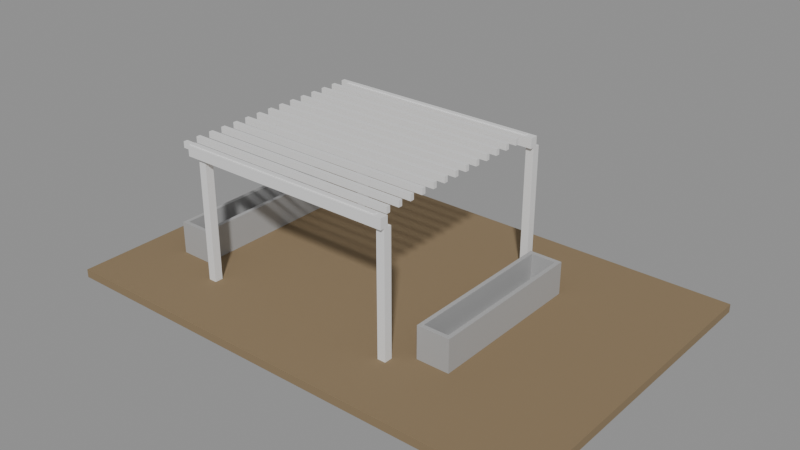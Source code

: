 # Source: e2452_after.blend  (saved by Blender 5.2.44; exported with 4.5.12 LTS)
import bpy
from mathutils import Matrix  # noqa: F401  (used for matrix-valued properties, if any)

bpy.ops.wm.read_factory_settings(use_empty=True)
scene = bpy.context.scene
scene.name = 'Scene'

# ---- materials (node trees are filled in below, after node groups)
mat_cesped = bpy.data.materials.new('Cesped')
mat_madera_roble = bpy.data.materials.new('Madera_Roble')
mat_hormigon = bpy.data.materials.new('Hormigon')

# ---- material node trees
mat_cesped.use_nodes = True; mat_cesped.node_tree.nodes.clear()
_N = mat_cesped.node_tree.nodes; _L = mat_cesped.node_tree.links
n0 = _N.new('ShaderNodeBsdfPrincipled'); n0.name = 'Principled BSDF'; n0.location = (-200, 100)
n0.inputs[0].default_value = (0.25, 0.18, 0.1, 1.0)
n0.inputs[2].default_value = 0.9
n0.inputs[3].default_value = 1.45
n0.inputs[10].default_value = 0.005
n1 = _N.new('ShaderNodeOutputMaterial'); n1.name = 'Material Output'; n1.location = (200, 100)
_L.new(n0.outputs[0], n1.inputs[0])
n1.is_active_output = True
mat_madera_roble.use_nodes = True; mat_madera_roble.node_tree.nodes.clear()
_N = mat_madera_roble.node_tree.nodes; _L = mat_madera_roble.node_tree.links
n0 = _N.new('ShaderNodeBsdfPrincipled'); n0.name = 'Principled BSDF'; n0.location = (-200, 100)
n0.inputs[3].default_value = 1.45
n0.inputs[10].default_value = 0.005
n1 = _N.new('ShaderNodeOutputMaterial'); n1.name = 'Material Output'; n1.location = (200, 100)
_L.new(n0.outputs[0], n1.inputs[0])
n1.is_active_output = True
mat_hormigon.use_nodes = True; mat_hormigon.node_tree.nodes.clear()
_N = mat_hormigon.node_tree.nodes; _L = mat_hormigon.node_tree.links
n0 = _N.new('ShaderNodeBsdfPrincipled'); n0.name = 'Principled BSDF'; n0.location = (-200, 100)
n0.inputs[0].default_value = (0.4, 0.4, 0.4, 1.0)
n0.inputs[3].default_value = 1.45
n0.inputs[10].default_value = 0.005
n1 = _N.new('ShaderNodeOutputMaterial'); n1.name = 'Material Output'; n1.location = (200, 100)
_L.new(n0.outputs[0], n1.inputs[0])
n1.is_active_output = True

# ---- meshes
me_terreno_cuerpo_mesh = bpy.data.meshes.new('Terreno_Cuerpo_mesh')
me_terreno_cuerpo_mesh.from_pydata([(0.0, 0.0, 0.0), (12.0, 0.0, 0.0), (12.0, 8.0, 0.0), (0.0, 8.0, 0.0), (0.0, 0.0, 0.2), (12.0, 0.0, 0.2), (12.0, 8.0, 0.2), (0.0, 8.0, 0.2)], [], [(0, 1, 2, 3), (4, 5, 6, 7), (0, 1, 5, 4), (1, 2, 6, 5), (2, 3, 7, 6), (3, 0, 4, 7)])
me_terreno_cuerpo_mesh.materials.append(mat_cesped)
me_terreno_cuerpo_mesh.update()
me_poste_1_cuerpo_mesh = bpy.data.meshes.new('Poste_1_Cuerpo_mesh')
me_poste_1_cuerpo_mesh.from_pydata([(0.0, 0.0, 0.0), (0.2, 0.0, 0.0), (0.2, 0.2, 0.0), (0.0, 0.2, 0.0), (0.0, 0.0, 3.0), (0.2, 0.0, 3.0), (0.2, 0.2, 3.0), (0.0, 0.2, 3.0)], [], [(0, 1, 2, 3), (4, 5, 6, 7), (0, 1, 5, 4), (1, 2, 6, 5), (2, 3, 7, 6), (3, 0, 4, 7)])
me_poste_1_cuerpo_mesh.materials.append(mat_madera_roble)
me_poste_1_cuerpo_mesh.update()
me_poste_2_cuerpo_mesh = bpy.data.meshes.new('Poste_2_Cuerpo_mesh')
me_poste_2_cuerpo_mesh.from_pydata([(0.0, 0.0, 0.0), (0.2, 0.0, 0.0), (0.2, 0.2, 0.0), (0.0, 0.2, 0.0), (0.0, 0.0, 3.0), (0.2, 0.0, 3.0), (0.2, 0.2, 3.0), (0.0, 0.2, 3.0)], [], [(0, 1, 2, 3), (4, 5, 6, 7), (0, 1, 5, 4), (1, 2, 6, 5), (2, 3, 7, 6), (3, 0, 4, 7)])
me_poste_2_cuerpo_mesh.materials.append(mat_madera_roble)
me_poste_2_cuerpo_mesh.update()
me_poste_3_cuerpo_mesh = bpy.data.meshes.new('Poste_3_Cuerpo_mesh')
me_poste_3_cuerpo_mesh.from_pydata([(0.0, 0.0, 0.0), (0.2, 0.0, 0.0), (0.2, 0.2, 0.0), (0.0, 0.2, 0.0), (0.0, 0.0, 3.0), (0.2, 0.0, 3.0), (0.2, 0.2, 3.0), (0.0, 0.2, 3.0)], [], [(0, 1, 2, 3), (4, 5, 6, 7), (0, 1, 5, 4), (1, 2, 6, 5), (2, 3, 7, 6), (3, 0, 4, 7)])
me_poste_3_cuerpo_mesh.materials.append(mat_madera_roble)
me_poste_3_cuerpo_mesh.update()
me_poste_4_cuerpo_mesh = bpy.data.meshes.new('Poste_4_Cuerpo_mesh')
me_poste_4_cuerpo_mesh.from_pydata([(0.0, 0.0, 0.0), (0.2, 0.0, 0.0), (0.2, 0.2, 0.0), (0.0, 0.2, 0.0), (0.0, 0.0, 3.0), (0.2, 0.0, 3.0), (0.2, 0.2, 3.0), (0.0, 0.2, 3.0)], [], [(0, 1, 2, 3), (4, 5, 6, 7), (0, 1, 5, 4), (1, 2, 6, 5), (2, 3, 7, 6), (3, 0, 4, 7)])
me_poste_4_cuerpo_mesh.materials.append(mat_madera_roble)
me_poste_4_cuerpo_mesh.update()
me_viga_principal_1_mesh = bpy.data.meshes.new('Viga_Principal_1_mesh')
me_viga_principal_1_mesh.from_pydata([(0.0, 0.0, 0.0), (5.4, 0.0, 0.0), (5.4, 0.2, 0.0), (0.0, 0.2, 0.0), (0.0, 0.0, 0.25), (5.4, 0.0, 0.25), (5.4, 0.2, 0.25), (0.0, 0.2, 0.25)], [], [(0, 3, 2, 1), (4, 5, 6, 7), (1, 2, 6, 5), (3, 0, 4, 7), (2, 3, 7, 6), (0, 1, 5, 4)])
me_viga_principal_1_mesh.materials.append(mat_madera_roble)
me_viga_principal_1_mesh.update()
me_viga_principal_2_mesh = bpy.data.meshes.new('Viga_Principal_2_mesh')
me_viga_principal_2_mesh.from_pydata([(0.0, 0.0, 0.0), (5.4, 0.0, 0.0), (5.4, 0.2, 0.0), (0.0, 0.2, 0.0), (0.0, 0.0, 0.25), (5.4, 0.0, 0.25), (5.4, 0.2, 0.25), (0.0, 0.2, 0.25)], [], [(0, 3, 2, 1), (4, 5, 6, 7), (2, 3, 7, 6), (0, 1, 5, 4), (1, 2, 6, 5), (3, 0, 4, 7)])
me_viga_principal_2_mesh.materials.append(mat_madera_roble)
me_viga_principal_2_mesh.update()
me_cube = bpy.data.meshes.new('Cube')
me_cube.from_pydata([(-0.5, -0.5, -0.5), (-0.5, -0.5, 0.5), (-0.5, 0.5, -0.5), (-0.5, 0.5, 0.5), (0.5, -0.5, -0.5), (0.5, -0.5, 0.5), (0.5, 0.5, -0.5), (0.5, 0.5, 0.5)], [], [(0, 1, 3, 2), (2, 3, 7, 6), (6, 7, 5, 4), (4, 5, 1, 0), (2, 6, 4, 0), (7, 3, 1, 5)])
_uv = me_cube.uv_layers.new(name='UVMap')
_uv.uv.foreach_set('vector', [0.375, 0.0, 0.625, 0.0, 0.625, 0.25, 0.375, 0.25, 0.375, 0.25, 0.625, 0.25, 0.625, 0.5, 0.375, 0.5, 0.375, 0.5, 0.625, 0.5, 0.625, 0.75, 0.375, 0.75, 0.375, 0.75, 0.625, 0.75, 0.625, 1.0, 0.375, 1.0, 0.125, 0.5, 0.375, 0.5, 0.375, 0.75, 0.125, 0.75, 0.625, 0.5, 0.875, 0.5, 0.875, 0.75, 0.625, 0.75])
me_cube.materials.append(mat_madera_roble)
me_cube.update()
me_cube_001 = bpy.data.meshes.new('Cube.001')
me_cube_001.from_pydata([(-0.5, -0.5, -0.5), (-0.5, -0.5, 0.5), (-0.5, 0.5, -0.5), (-0.5, 0.5, 0.5), (0.5, -0.5, -0.5), (0.5, -0.5, 0.5), (0.5, 0.5, -0.5), (0.5, 0.5, 0.5)], [], [(0, 1, 3, 2), (2, 3, 7, 6), (6, 7, 5, 4), (4, 5, 1, 0), (2, 6, 4, 0), (7, 3, 1, 5)])
_uv = me_cube_001.uv_layers.new(name='UVMap')
_uv.uv.foreach_set('vector', [0.375, 0.0, 0.625, 0.0, 0.625, 0.25, 0.375, 0.25, 0.375, 0.25, 0.625, 0.25, 0.625, 0.5, 0.375, 0.5, 0.375, 0.5, 0.625, 0.5, 0.625, 0.75, 0.375, 0.75, 0.375, 0.75, 0.625, 0.75, 0.625, 1.0, 0.375, 1.0, 0.125, 0.5, 0.375, 0.5, 0.375, 0.75, 0.125, 0.75, 0.625, 0.5, 0.875, 0.5, 0.875, 0.75, 0.625, 0.75])
me_cube_001.materials.append(mat_madera_roble)
me_cube_001.update()
me_cube_002 = bpy.data.meshes.new('Cube.002')
me_cube_002.from_pydata([(-0.5, -0.5, -0.5), (-0.5, -0.5, 0.5), (-0.5, 0.5, -0.5), (-0.5, 0.5, 0.5), (0.5, -0.5, -0.5), (0.5, -0.5, 0.5), (0.5, 0.5, -0.5), (0.5, 0.5, 0.5)], [], [(0, 1, 3, 2), (2, 3, 7, 6), (6, 7, 5, 4), (4, 5, 1, 0), (2, 6, 4, 0), (7, 3, 1, 5)])
_uv = me_cube_002.uv_layers.new(name='UVMap')
_uv.uv.foreach_set('vector', [0.375, 0.0, 0.625, 0.0, 0.625, 0.25, 0.375, 0.25, 0.375, 0.25, 0.625, 0.25, 0.625, 0.5, 0.375, 0.5, 0.375, 0.5, 0.625, 0.5, 0.625, 0.75, 0.375, 0.75, 0.375, 0.75, 0.625, 0.75, 0.625, 1.0, 0.375, 1.0, 0.125, 0.5, 0.375, 0.5, 0.375, 0.75, 0.125, 0.75, 0.625, 0.5, 0.875, 0.5, 0.875, 0.75, 0.625, 0.75])
me_cube_002.materials.append(mat_madera_roble)
me_cube_002.update()
me_cube_003 = bpy.data.meshes.new('Cube.003')
me_cube_003.from_pydata([(-0.5, -0.5, -0.5), (-0.5, -0.5, 0.5), (-0.5, 0.5, -0.5), (-0.5, 0.5, 0.5), (0.5, -0.5, -0.5), (0.5, -0.5, 0.5), (0.5, 0.5, -0.5), (0.5, 0.5, 0.5)], [], [(0, 1, 3, 2), (2, 3, 7, 6), (6, 7, 5, 4), (4, 5, 1, 0), (2, 6, 4, 0), (7, 3, 1, 5)])
_uv = me_cube_003.uv_layers.new(name='UVMap')
_uv.uv.foreach_set('vector', [0.375, 0.0, 0.625, 0.0, 0.625, 0.25, 0.375, 0.25, 0.375, 0.25, 0.625, 0.25, 0.625, 0.5, 0.375, 0.5, 0.375, 0.5, 0.625, 0.5, 0.625, 0.75, 0.375, 0.75, 0.375, 0.75, 0.625, 0.75, 0.625, 1.0, 0.375, 1.0, 0.125, 0.5, 0.375, 0.5, 0.375, 0.75, 0.125, 0.75, 0.625, 0.5, 0.875, 0.5, 0.875, 0.75, 0.625, 0.75])
me_cube_003.materials.append(mat_madera_roble)
me_cube_003.update()
me_cube_004 = bpy.data.meshes.new('Cube.004')
me_cube_004.from_pydata([(-0.5, -0.5, -0.5), (-0.5, -0.5, 0.5), (-0.5, 0.5, -0.5), (-0.5, 0.5, 0.5), (0.5, -0.5, -0.5), (0.5, -0.5, 0.5), (0.5, 0.5, -0.5), (0.5, 0.5, 0.5)], [], [(0, 1, 3, 2), (2, 3, 7, 6), (6, 7, 5, 4), (4, 5, 1, 0), (2, 6, 4, 0), (7, 3, 1, 5)])
_uv = me_cube_004.uv_layers.new(name='UVMap')
_uv.uv.foreach_set('vector', [0.375, 0.0, 0.625, 0.0, 0.625, 0.25, 0.375, 0.25, 0.375, 0.25, 0.625, 0.25, 0.625, 0.5, 0.375, 0.5, 0.375, 0.5, 0.625, 0.5, 0.625, 0.75, 0.375, 0.75, 0.375, 0.75, 0.625, 0.75, 0.625, 1.0, 0.375, 1.0, 0.125, 0.5, 0.375, 0.5, 0.375, 0.75, 0.125, 0.75, 0.625, 0.5, 0.875, 0.5, 0.875, 0.75, 0.625, 0.75])
me_cube_004.materials.append(mat_madera_roble)
me_cube_004.update()
me_cube_005 = bpy.data.meshes.new('Cube.005')
me_cube_005.from_pydata([(-0.5, -0.5, -0.5), (-0.5, -0.5, 0.5), (-0.5, 0.5, -0.5), (-0.5, 0.5, 0.5), (0.5, -0.5, -0.5), (0.5, -0.5, 0.5), (0.5, 0.5, -0.5), (0.5, 0.5, 0.5)], [], [(0, 1, 3, 2), (2, 3, 7, 6), (6, 7, 5, 4), (4, 5, 1, 0), (2, 6, 4, 0), (7, 3, 1, 5)])
_uv = me_cube_005.uv_layers.new(name='UVMap')
_uv.uv.foreach_set('vector', [0.375, 0.0, 0.625, 0.0, 0.625, 0.25, 0.375, 0.25, 0.375, 0.25, 0.625, 0.25, 0.625, 0.5, 0.375, 0.5, 0.375, 0.5, 0.625, 0.5, 0.625, 0.75, 0.375, 0.75, 0.375, 0.75, 0.625, 0.75, 0.625, 1.0, 0.375, 1.0, 0.125, 0.5, 0.375, 0.5, 0.375, 0.75, 0.125, 0.75, 0.625, 0.5, 0.875, 0.5, 0.875, 0.75, 0.625, 0.75])
me_cube_005.materials.append(mat_madera_roble)
me_cube_005.update()
me_cube_006 = bpy.data.meshes.new('Cube.006')
me_cube_006.from_pydata([(-0.5, -0.5, -0.5), (-0.5, -0.5, 0.5), (-0.5, 0.5, -0.5), (-0.5, 0.5, 0.5), (0.5, -0.5, -0.5), (0.5, -0.5, 0.5), (0.5, 0.5, -0.5), (0.5, 0.5, 0.5)], [], [(0, 1, 3, 2), (2, 3, 7, 6), (6, 7, 5, 4), (4, 5, 1, 0), (2, 6, 4, 0), (7, 3, 1, 5)])
_uv = me_cube_006.uv_layers.new(name='UVMap')
_uv.uv.foreach_set('vector', [0.375, 0.0, 0.625, 0.0, 0.625, 0.25, 0.375, 0.25, 0.375, 0.25, 0.625, 0.25, 0.625, 0.5, 0.375, 0.5, 0.375, 0.5, 0.625, 0.5, 0.625, 0.75, 0.375, 0.75, 0.375, 0.75, 0.625, 0.75, 0.625, 1.0, 0.375, 1.0, 0.125, 0.5, 0.375, 0.5, 0.375, 0.75, 0.125, 0.75, 0.625, 0.5, 0.875, 0.5, 0.875, 0.75, 0.625, 0.75])
me_cube_006.materials.append(mat_madera_roble)
me_cube_006.update()
me_cube_007 = bpy.data.meshes.new('Cube.007')
me_cube_007.from_pydata([(-0.5, -0.5, -0.5), (-0.5, -0.5, 0.5), (-0.5, 0.5, -0.5), (-0.5, 0.5, 0.5), (0.5, -0.5, -0.5), (0.5, -0.5, 0.5), (0.5, 0.5, -0.5), (0.5, 0.5, 0.5)], [], [(0, 1, 3, 2), (2, 3, 7, 6), (6, 7, 5, 4), (4, 5, 1, 0), (2, 6, 4, 0), (7, 3, 1, 5)])
_uv = me_cube_007.uv_layers.new(name='UVMap')
_uv.uv.foreach_set('vector', [0.375, 0.0, 0.625, 0.0, 0.625, 0.25, 0.375, 0.25, 0.375, 0.25, 0.625, 0.25, 0.625, 0.5, 0.375, 0.5, 0.375, 0.5, 0.625, 0.5, 0.625, 0.75, 0.375, 0.75, 0.375, 0.75, 0.625, 0.75, 0.625, 1.0, 0.375, 1.0, 0.125, 0.5, 0.375, 0.5, 0.375, 0.75, 0.125, 0.75, 0.625, 0.5, 0.875, 0.5, 0.875, 0.75, 0.625, 0.75])
me_cube_007.materials.append(mat_madera_roble)
me_cube_007.update()
me_cube_008 = bpy.data.meshes.new('Cube.008')
me_cube_008.from_pydata([(-0.5, -0.5, -0.5), (-0.5, -0.5, 0.5), (-0.5, 0.5, -0.5), (-0.5, 0.5, 0.5), (0.5, -0.5, -0.5), (0.5, -0.5, 0.5), (0.5, 0.5, -0.5), (0.5, 0.5, 0.5)], [], [(0, 1, 3, 2), (2, 3, 7, 6), (6, 7, 5, 4), (4, 5, 1, 0), (2, 6, 4, 0), (7, 3, 1, 5)])
_uv = me_cube_008.uv_layers.new(name='UVMap')
_uv.uv.foreach_set('vector', [0.375, 0.0, 0.625, 0.0, 0.625, 0.25, 0.375, 0.25, 0.375, 0.25, 0.625, 0.25, 0.625, 0.5, 0.375, 0.5, 0.375, 0.5, 0.625, 0.5, 0.625, 0.75, 0.375, 0.75, 0.375, 0.75, 0.625, 0.75, 0.625, 1.0, 0.375, 1.0, 0.125, 0.5, 0.375, 0.5, 0.375, 0.75, 0.125, 0.75, 0.625, 0.5, 0.875, 0.5, 0.875, 0.75, 0.625, 0.75])
me_cube_008.materials.append(mat_madera_roble)
me_cube_008.update()
me_cube_009 = bpy.data.meshes.new('Cube.009')
me_cube_009.from_pydata([(-0.5, -0.5, -0.5), (-0.5, -0.5, 0.5), (-0.5, 0.5, -0.5), (-0.5, 0.5, 0.5), (0.5, -0.5, -0.5), (0.5, -0.5, 0.5), (0.5, 0.5, -0.5), (0.5, 0.5, 0.5)], [], [(0, 1, 3, 2), (2, 3, 7, 6), (6, 7, 5, 4), (4, 5, 1, 0), (2, 6, 4, 0), (7, 3, 1, 5)])
_uv = me_cube_009.uv_layers.new(name='UVMap')
_uv.uv.foreach_set('vector', [0.375, 0.0, 0.625, 0.0, 0.625, 0.25, 0.375, 0.25, 0.375, 0.25, 0.625, 0.25, 0.625, 0.5, 0.375, 0.5, 0.375, 0.5, 0.625, 0.5, 0.625, 0.75, 0.375, 0.75, 0.375, 0.75, 0.625, 0.75, 0.625, 1.0, 0.375, 1.0, 0.125, 0.5, 0.375, 0.5, 0.375, 0.75, 0.125, 0.75, 0.625, 0.5, 0.875, 0.5, 0.875, 0.75, 0.625, 0.75])
me_cube_009.materials.append(mat_madera_roble)
me_cube_009.update()
me_cube_010 = bpy.data.meshes.new('Cube.010')
me_cube_010.from_pydata([(-0.5, -0.5, -0.5), (-0.5, -0.5, 0.5), (-0.5, 0.5, -0.5), (-0.5, 0.5, 0.5), (0.5, -0.5, -0.5), (0.5, -0.5, 0.5), (0.5, 0.5, -0.5), (0.5, 0.5, 0.5)], [], [(0, 1, 3, 2), (2, 3, 7, 6), (6, 7, 5, 4), (4, 5, 1, 0), (2, 6, 4, 0), (7, 3, 1, 5)])
_uv = me_cube_010.uv_layers.new(name='UVMap')
_uv.uv.foreach_set('vector', [0.375, 0.0, 0.625, 0.0, 0.625, 0.25, 0.375, 0.25, 0.375, 0.25, 0.625, 0.25, 0.625, 0.5, 0.375, 0.5, 0.375, 0.5, 0.625, 0.5, 0.625, 0.75, 0.375, 0.75, 0.375, 0.75, 0.625, 0.75, 0.625, 1.0, 0.375, 1.0, 0.125, 0.5, 0.375, 0.5, 0.375, 0.75, 0.125, 0.75, 0.625, 0.5, 0.875, 0.5, 0.875, 0.75, 0.625, 0.75])
me_cube_010.materials.append(mat_madera_roble)
me_cube_010.update()
me_cube_011 = bpy.data.meshes.new('Cube.011')
me_cube_011.from_pydata([(-0.5, -0.5, -0.5), (-0.5, -0.5, 0.5), (-0.5, 0.5, -0.5), (-0.5, 0.5, 0.5), (0.5, -0.5, -0.5), (0.5, -0.5, 0.5), (0.5, 0.5, -0.5), (0.5, 0.5, 0.5)], [], [(0, 1, 3, 2), (2, 3, 7, 6), (6, 7, 5, 4), (4, 5, 1, 0), (2, 6, 4, 0), (7, 3, 1, 5)])
_uv = me_cube_011.uv_layers.new(name='UVMap')
_uv.uv.foreach_set('vector', [0.375, 0.0, 0.625, 0.0, 0.625, 0.25, 0.375, 0.25, 0.375, 0.25, 0.625, 0.25, 0.625, 0.5, 0.375, 0.5, 0.375, 0.5, 0.625, 0.5, 0.625, 0.75, 0.375, 0.75, 0.375, 0.75, 0.625, 0.75, 0.625, 1.0, 0.375, 1.0, 0.125, 0.5, 0.375, 0.5, 0.375, 0.75, 0.125, 0.75, 0.625, 0.5, 0.875, 0.5, 0.875, 0.75, 0.625, 0.75])
me_cube_011.materials.append(mat_madera_roble)
me_cube_011.update()
me_cube_012 = bpy.data.meshes.new('Cube.012')
me_cube_012.from_pydata([(-0.5, -0.5, -0.5), (-0.5, -0.5, 0.5), (-0.5, 0.5, -0.5), (-0.5, 0.5, 0.5), (0.5, -0.5, -0.5), (0.5, -0.5, 0.5), (0.5, 0.5, -0.5), (0.5, 0.5, 0.5)], [], [(0, 1, 3, 2), (2, 3, 7, 6), (6, 7, 5, 4), (4, 5, 1, 0), (2, 6, 4, 0), (7, 3, 1, 5)])
_uv = me_cube_012.uv_layers.new(name='UVMap')
_uv.uv.foreach_set('vector', [0.375, 0.0, 0.625, 0.0, 0.625, 0.25, 0.375, 0.25, 0.375, 0.25, 0.625, 0.25, 0.625, 0.5, 0.375, 0.5, 0.375, 0.5, 0.625, 0.5, 0.625, 0.75, 0.375, 0.75, 0.375, 0.75, 0.625, 0.75, 0.625, 1.0, 0.375, 1.0, 0.125, 0.5, 0.375, 0.5, 0.375, 0.75, 0.125, 0.75, 0.625, 0.5, 0.875, 0.5, 0.875, 0.75, 0.625, 0.75])
me_cube_012.materials.append(mat_madera_roble)
me_cube_012.update()
me_cube_013 = bpy.data.meshes.new('Cube.013')
me_cube_013.from_pydata([(-0.5, -0.5, -0.5), (-0.5, -0.5, 0.5), (-0.5, 0.5, -0.5), (-0.5, 0.5, 0.5), (0.5, -0.5, -0.5), (0.5, -0.5, 0.5), (0.5, 0.5, -0.5), (0.5, 0.5, 0.5)], [], [(0, 1, 3, 2), (2, 3, 7, 6), (6, 7, 5, 4), (4, 5, 1, 0), (2, 6, 4, 0), (7, 3, 1, 5)])
_uv = me_cube_013.uv_layers.new(name='UVMap')
_uv.uv.foreach_set('vector', [0.375, 0.0, 0.625, 0.0, 0.625, 0.25, 0.375, 0.25, 0.375, 0.25, 0.625, 0.25, 0.625, 0.5, 0.375, 0.5, 0.375, 0.5, 0.625, 0.5, 0.625, 0.75, 0.375, 0.75, 0.375, 0.75, 0.625, 0.75, 0.625, 1.0, 0.375, 1.0, 0.125, 0.5, 0.375, 0.5, 0.375, 0.75, 0.125, 0.75, 0.625, 0.5, 0.875, 0.5, 0.875, 0.75, 0.625, 0.75])
me_cube_013.materials.append(mat_madera_roble)
me_cube_013.update()
me_cube_014 = bpy.data.meshes.new('Cube.014')
me_cube_014.from_pydata([(-0.5, -0.5, -0.5), (-0.5, -0.5, 0.5), (-0.5, 0.5, -0.5), (-0.5, 0.5, 0.5), (0.5, -0.5, -0.5), (0.5, -0.5, 0.5), (0.5, 0.5, -0.5), (0.5, 0.5, 0.5)], [], [(0, 1, 3, 2), (2, 3, 7, 6), (6, 7, 5, 4), (4, 5, 1, 0), (2, 6, 4, 0), (7, 3, 1, 5)])
_uv = me_cube_014.uv_layers.new(name='UVMap')
_uv.uv.foreach_set('vector', [0.375, 0.0, 0.625, 0.0, 0.625, 0.25, 0.375, 0.25, 0.375, 0.25, 0.625, 0.25, 0.625, 0.5, 0.375, 0.5, 0.375, 0.5, 0.625, 0.5, 0.625, 0.75, 0.375, 0.75, 0.375, 0.75, 0.625, 0.75, 0.625, 1.0, 0.375, 1.0, 0.125, 0.5, 0.375, 0.5, 0.375, 0.75, 0.125, 0.75, 0.625, 0.5, 0.875, 0.5, 0.875, 0.75, 0.625, 0.75])
me_cube_014.materials.append(mat_madera_roble)
me_cube_014.update()
me_cube_015 = bpy.data.meshes.new('Cube.015')
me_cube_015.from_pydata([(-0.4, -2.0, -0.4), (-0.3, -1.9, 0.4), (-0.4, 2.0, -0.4), (-0.3, 1.9, 0.4), (0.4, -2.0, -0.4), (0.3, -1.9, 0.4), (0.4, 2.0, -0.4), (0.3, 1.9, 0.4), (-0.4, -2.0, 0.4), (-0.4, 2.0, 0.4), (0.4, 2.0, 0.4), (0.4, -2.0, 0.4), (-0.3, -1.9, -0.25), (-0.3, 1.9, -0.25), (0.3, 1.9, -0.25), (0.3, -1.9, -0.25)], [], [(0, 8, 9, 2), (2, 9, 10, 6), (6, 10, 11, 4), (4, 11, 8, 0), (2, 6, 4, 0), (7, 3, 13, 14), (1, 3, 9, 8), (3, 7, 10, 9), (7, 5, 11, 10), (5, 1, 8, 11), (14, 13, 12, 15), (5, 7, 14, 15), (3, 1, 12, 13), (1, 5, 15, 12)])
_uv = me_cube_015.uv_layers.new(name='UVMap')
_uv.uv.foreach_set('vector', [0.375, 0.0, 0.625, 0.0, 0.625, 0.25, 0.375, 0.25, 0.375, 0.25, 0.625, 0.25, 0.625, 0.5, 0.375, 0.5, 0.375, 0.5, 0.625, 0.5, 0.625, 0.75, 0.375, 0.75, 0.375, 0.75, 0.625, 0.75, 0.625, 1.0, 0.375, 1.0, 0.125, 0.5, 0.375, 0.5, 0.375, 0.75, 0.125, 0.75, 0.6562, 0.5063, 0.8438, 0.5063, 0.8438, 0.5063, 0.6562, 0.5063, 0.8438, 0.7438, 0.8438, 0.5063, 0.875, 0.5, 0.875, 0.75, 0.8438, 0.5063, 0.6562, 0.5063, 0.625, 0.5, 0.875, 0.5, 0.6562, 0.5063, 0.6562, 0.7438, 0.625, 0.75, 0.625, 0.5, 0.6562, 0.7438, 0.8438, 0.7438, 0.875, 0.75, 0.625, 0.75, 0.6562, 0.5063, 0.8438, 0.5063, 0.8438, 0.7438, 0.6562, 0.7438, 0.6562, 0.7438, 0.6562, 0.5063, 0.6562, 0.5063, 0.6562, 0.7438, 0.8438, 0.5063, 0.8438, 0.7438, 0.8438, 0.7438, 0.8438, 0.5063, 0.8438, 0.7438, 0.6562, 0.7438, 0.6562, 0.7438, 0.8438, 0.7438])
me_cube_015.materials.append(mat_hormigon)
me_cube_015.update()
me_cube_016 = bpy.data.meshes.new('Cube.016')
me_cube_016.from_pydata([(-0.4, -2.0, -0.4), (-0.3, -1.9, 0.4), (-0.4, 2.0, -0.4), (-0.3, 1.9, 0.4), (0.4, -2.0, -0.4), (0.3, -1.9, 0.4), (0.4, 2.0, -0.4), (0.3, 1.9, 0.4), (-0.4, -2.0, 0.4), (-0.4, 2.0, 0.4), (0.4, 2.0, 0.4), (0.4, -2.0, 0.4), (-0.3, -1.9, -0.25), (-0.3, 1.9, -0.25), (0.3, 1.9, -0.25), (0.3, -1.9, -0.25)], [], [(0, 8, 9, 2), (2, 9, 10, 6), (6, 10, 11, 4), (4, 11, 8, 0), (2, 6, 4, 0), (5, 7, 14, 15), (1, 3, 9, 8), (3, 7, 10, 9), (7, 5, 11, 10), (5, 1, 8, 11), (14, 13, 12, 15), (3, 1, 12, 13), (1, 5, 15, 12), (7, 3, 13, 14)])
_uv = me_cube_016.uv_layers.new(name='UVMap')
_uv.uv.foreach_set('vector', [0.375, 0.0, 0.625, 0.0, 0.625, 0.25, 0.375, 0.25, 0.375, 0.25, 0.625, 0.25, 0.625, 0.5, 0.375, 0.5, 0.375, 0.5, 0.625, 0.5, 0.625, 0.75, 0.375, 0.75, 0.375, 0.75, 0.625, 0.75, 0.625, 1.0, 0.375, 1.0, 0.125, 0.5, 0.375, 0.5, 0.375, 0.75, 0.125, 0.75, 0.6562, 0.7438, 0.6562, 0.5063, 0.6562, 0.5063, 0.6562, 0.7438, 0.8438, 0.7438, 0.8438, 0.5063, 0.875, 0.5, 0.875, 0.75, 0.8438, 0.5063, 0.6562, 0.5063, 0.625, 0.5, 0.875, 0.5, 0.6562, 0.5063, 0.6562, 0.7438, 0.625, 0.75, 0.625, 0.5, 0.6562, 0.7438, 0.8438, 0.7438, 0.875, 0.75, 0.625, 0.75, 0.6562, 0.5063, 0.8438, 0.5063, 0.8438, 0.7438, 0.6562, 0.7438, 0.8438, 0.5063, 0.8438, 0.7438, 0.8438, 0.7438, 0.8438, 0.5063, 0.8438, 0.7438, 0.6562, 0.7438, 0.6562, 0.7438, 0.8438, 0.7438, 0.6562, 0.5063, 0.8438, 0.5063, 0.8438, 0.5063, 0.6562, 0.5063])
me_cube_016.materials.append(mat_hormigon)
me_cube_016.update()

# ---- objects
ob_terreno = bpy.data.objects.new('Terreno', None)
ob_terreno_cuerpo = bpy.data.objects.new('Terreno_Cuerpo', me_terreno_cuerpo_mesh)
ob_poste_1 = bpy.data.objects.new('Poste_1', None)
ob_poste_1_cuerpo = bpy.data.objects.new('Poste_1_Cuerpo', me_poste_1_cuerpo_mesh)
ob_poste_2 = bpy.data.objects.new('Poste_2', None)
ob_poste_2_cuerpo = bpy.data.objects.new('Poste_2_Cuerpo', me_poste_2_cuerpo_mesh)
ob_poste_3 = bpy.data.objects.new('Poste_3', None)
ob_poste_3_cuerpo = bpy.data.objects.new('Poste_3_Cuerpo', me_poste_3_cuerpo_mesh)
ob_poste_4 = bpy.data.objects.new('Poste_4', None)
ob_poste_4_cuerpo = bpy.data.objects.new('Poste_4_Cuerpo', me_poste_4_cuerpo_mesh)
ob_viga_principal_1_solido = bpy.data.objects.new('Viga_Principal_1_Solido', me_viga_principal_1_mesh)
ob_viga_principal_1 = bpy.data.objects.new('Viga_Principal_1', None)
ob_viga_principal_2_solido = bpy.data.objects.new('Viga_Principal_2_Solido', me_viga_principal_2_mesh)
ob_viga_principal_2 = bpy.data.objects.new('Viga_Principal_2', None)
ob_viga_celosia_1 = bpy.data.objects.new('Viga_Celosia_1', me_cube)
ob_viga_celosia_2 = bpy.data.objects.new('Viga_Celosia_2', me_cube_001)
ob_viga_celosia_3 = bpy.data.objects.new('Viga_Celosia_3', me_cube_002)
ob_viga_celosia_4 = bpy.data.objects.new('Viga_Celosia_4', me_cube_003)
ob_viga_celosia_5 = bpy.data.objects.new('Viga_Celosia_5', me_cube_004)
ob_viga_celosia_6 = bpy.data.objects.new('Viga_Celosia_6', me_cube_005)
ob_viga_celosia_7 = bpy.data.objects.new('Viga_Celosia_7', me_cube_006)
ob_viga_celosia_8 = bpy.data.objects.new('Viga_Celosia_8', me_cube_007)
ob_viga_celosia_9 = bpy.data.objects.new('Viga_Celosia_9', me_cube_008)
ob_viga_celosia_10 = bpy.data.objects.new('Viga_Celosia_10', me_cube_009)
ob_viga_celosia_11 = bpy.data.objects.new('Viga_Celosia_11', me_cube_010)
ob_viga_celosia_12 = bpy.data.objects.new('Viga_Celosia_12', me_cube_011)
ob_viga_celosia_13 = bpy.data.objects.new('Viga_Celosia_13', me_cube_012)
ob_viga_celosia_14 = bpy.data.objects.new('Viga_Celosia_14', me_cube_013)
ob_viga_celosia_15 = bpy.data.objects.new('Viga_Celosia_15', me_cube_014)
ob_macetero_1 = bpy.data.objects.new('Macetero_1', me_cube_015)
ob_macetero_2 = bpy.data.objects.new('Macetero_2', me_cube_016)

# ---- transforms, parenting, visibility, modifiers, constraints
ob_terreno.location = (-5.0, -4.0, -0.2)
ob_terreno.empty_display_type = 'ARROWS'
ob_terreno_cuerpo.parent = ob_terreno
ob_terreno_cuerpo.location = (0.0, 0.0, 0.0)
ob_poste_1.location = (-2.5, -2.5, 0.0)
ob_poste_1.empty_display_type = 'ARROWS'
ob_poste_1_cuerpo.parent = ob_poste_1
ob_poste_1_cuerpo.location = (0.0, 0.0, 0.0)
ob_poste_2.location = (2.5, -2.5, 0.0)
ob_poste_2.empty_display_type = 'ARROWS'
ob_poste_2_cuerpo.parent = ob_poste_2
ob_poste_2_cuerpo.location = (0.0, 0.0, 0.0)
ob_poste_3.location = (-2.5, 2.5, 0.0)
ob_poste_3.empty_display_type = 'ARROWS'
ob_poste_3_cuerpo.parent = ob_poste_3
ob_poste_3_cuerpo.location = (0.0, 0.0, 0.0)
ob_poste_4.location = (2.5, 2.5, 0.0)
ob_poste_4.empty_display_type = 'ARROWS'
ob_poste_4_cuerpo.parent = ob_poste_4
ob_poste_4_cuerpo.location = (0.0, 0.0, 0.0)
ob_viga_principal_1_solido.parent = ob_viga_principal_1
ob_viga_principal_1_solido.location = (0.0, 0.0, 0.0)
ob_viga_principal_1.location = (-2.7, -2.6, 3.0)
ob_viga_principal_1.empty_display_type = 'ARROWS'
ob_viga_principal_2_solido.parent = ob_viga_principal_2
ob_viga_principal_2_solido.location = (0.0, 0.0, 0.0)
ob_viga_principal_2.location = (-2.7, 2.4, 3.0)
ob_viga_principal_2.empty_display_type = 'ARROWS'
ob_viga_celosia_1.location = (-0.2, -2.5, 3.2)
ob_viga_celosia_1.scale = (5.4, 0.1, 0.15)
ob_viga_celosia_2.location = (-0.2, -2.143, 3.2)
ob_viga_celosia_2.scale = (5.4, 0.1, 0.15)
ob_viga_celosia_3.location = (-0.2, -1.786, 3.2)
ob_viga_celosia_3.scale = (5.4, 0.1, 0.15)
ob_viga_celosia_4.location = (-0.2, -1.429, 3.2)
ob_viga_celosia_4.scale = (5.4, 0.1, 0.15)
ob_viga_celosia_5.location = (-0.2, -1.071, 3.2)
ob_viga_celosia_5.scale = (5.4, 0.1, 0.15)
ob_viga_celosia_6.location = (-0.2, -0.7143, 3.2)
ob_viga_celosia_6.scale = (5.4, 0.1, 0.15)
ob_viga_celosia_7.location = (-0.2, -0.3571, 3.2)
ob_viga_celosia_7.scale = (5.4, 0.1, 0.15)
ob_viga_celosia_8.location = (-0.2, 0.0, 3.2)
ob_viga_celosia_8.scale = (5.4, 0.1, 0.15)
ob_viga_celosia_9.location = (-0.2, 0.3571, 3.2)
ob_viga_celosia_9.scale = (5.4, 0.1, 0.15)
ob_viga_celosia_10.location = (-0.2, 0.7143, 3.2)
ob_viga_celosia_10.scale = (5.4, 0.1, 0.15)
ob_viga_celosia_11.location = (-0.2, 1.071, 3.2)
ob_viga_celosia_11.scale = (5.4, 0.1, 0.15)
ob_viga_celosia_12.location = (-0.2, 1.429, 3.2)
ob_viga_celosia_12.scale = (5.4, 0.1, 0.15)
ob_viga_celosia_13.location = (-0.2, 1.786, 3.2)
ob_viga_celosia_13.scale = (5.4, 0.1, 0.15)
ob_viga_celosia_14.location = (-0.2, 2.143, 3.2)
ob_viga_celosia_14.scale = (5.4, 0.1, 0.15)
ob_viga_celosia_15.location = (-0.2, 2.5, 3.2)
ob_viga_celosia_15.scale = (5.4, 0.1, 0.15)
ob_macetero_1.location = (-3.5, 0.0, 0.4)
ob_macetero_2.location = (3.5, 0.0, 0.4)

# ---- collection membership
scene.collection.objects.link(ob_terreno)
scene.collection.objects.link(ob_terreno_cuerpo)
scene.collection.objects.link(ob_poste_1)
scene.collection.objects.link(ob_poste_1_cuerpo)
scene.collection.objects.link(ob_poste_2)
scene.collection.objects.link(ob_poste_2_cuerpo)
scene.collection.objects.link(ob_poste_3)
scene.collection.objects.link(ob_poste_3_cuerpo)
scene.collection.objects.link(ob_poste_4)
scene.collection.objects.link(ob_poste_4_cuerpo)
scene.collection.objects.link(ob_viga_principal_1_solido)
scene.collection.objects.link(ob_viga_principal_1)
scene.collection.objects.link(ob_viga_principal_2_solido)
scene.collection.objects.link(ob_viga_principal_2)
scene.collection.objects.link(ob_viga_celosia_1)
scene.collection.objects.link(ob_viga_celosia_2)
scene.collection.objects.link(ob_viga_celosia_3)
scene.collection.objects.link(ob_viga_celosia_4)
scene.collection.objects.link(ob_viga_celosia_5)
scene.collection.objects.link(ob_viga_celosia_6)
scene.collection.objects.link(ob_viga_celosia_7)
scene.collection.objects.link(ob_viga_celosia_8)
scene.collection.objects.link(ob_viga_celosia_9)
scene.collection.objects.link(ob_viga_celosia_10)
scene.collection.objects.link(ob_viga_celosia_11)
scene.collection.objects.link(ob_viga_celosia_12)
scene.collection.objects.link(ob_viga_celosia_13)
scene.collection.objects.link(ob_viga_celosia_14)
scene.collection.objects.link(ob_viga_celosia_15)
scene.collection.objects.link(ob_macetero_1)
scene.collection.objects.link(ob_macetero_2)

# ---- scene / render settings (as saved in the file)
scene.frame_start = 1; scene.frame_end = 250; scene.frame_set(1)
scene.render.engine = 'BLENDER_EEVEE_NEXT'
scene.render.bake_bias = 0.0
scene.render.bake_samples = 0
scene.render.compositor_device = 'GPU'
scene.eevee.use_volume_custom_range = False
scene.eevee.fast_gi_thickness_near = 0.1
scene.eevee.fast_gi_thickness_far = 0.0
scene.eevee.ray_tracing_options.screen_trace_thickness = 0.1
bpy.context.view_layer.update()

# ---- added for rendering (the .blend has no active camera and no usable light): camera, sun + grey world if the file has none
cam_auto = bpy.data.cameras.new('AutoCamera')
cam_auto.lens = 50.0
cam_auto.sensor_width = 36.0
cam_auto.clip_end = 1000.0
ob_auto_camera = bpy.data.objects.new('AutoCamera', cam_auto)
scene.collection.objects.link(ob_auto_camera)
ob_auto_camera.location = (14.7257, -16.4708, 12.518)
ob_auto_camera.rotation_euler = (1.09748, -7.21219e-08, 0.694738)
scene.camera = ob_auto_camera
light_auto_sun = bpy.data.lights.new('AutoSun', 'SUN')
light_auto_sun.energy = 3.0
light_auto_sun.angle = 0.0523599
ob_auto_sun = bpy.data.objects.new('AutoSun', light_auto_sun)
scene.collection.objects.link(ob_auto_sun)
ob_auto_sun.rotation_euler = (0.872665, 0.174533, 0.523599)
if scene.world is None:
    world_auto = bpy.data.worlds.new('AutoWorld')
    world_auto.color = (0.3, 0.3, 0.3)
    scene.world = world_auto
bpy.context.view_layer.update()
